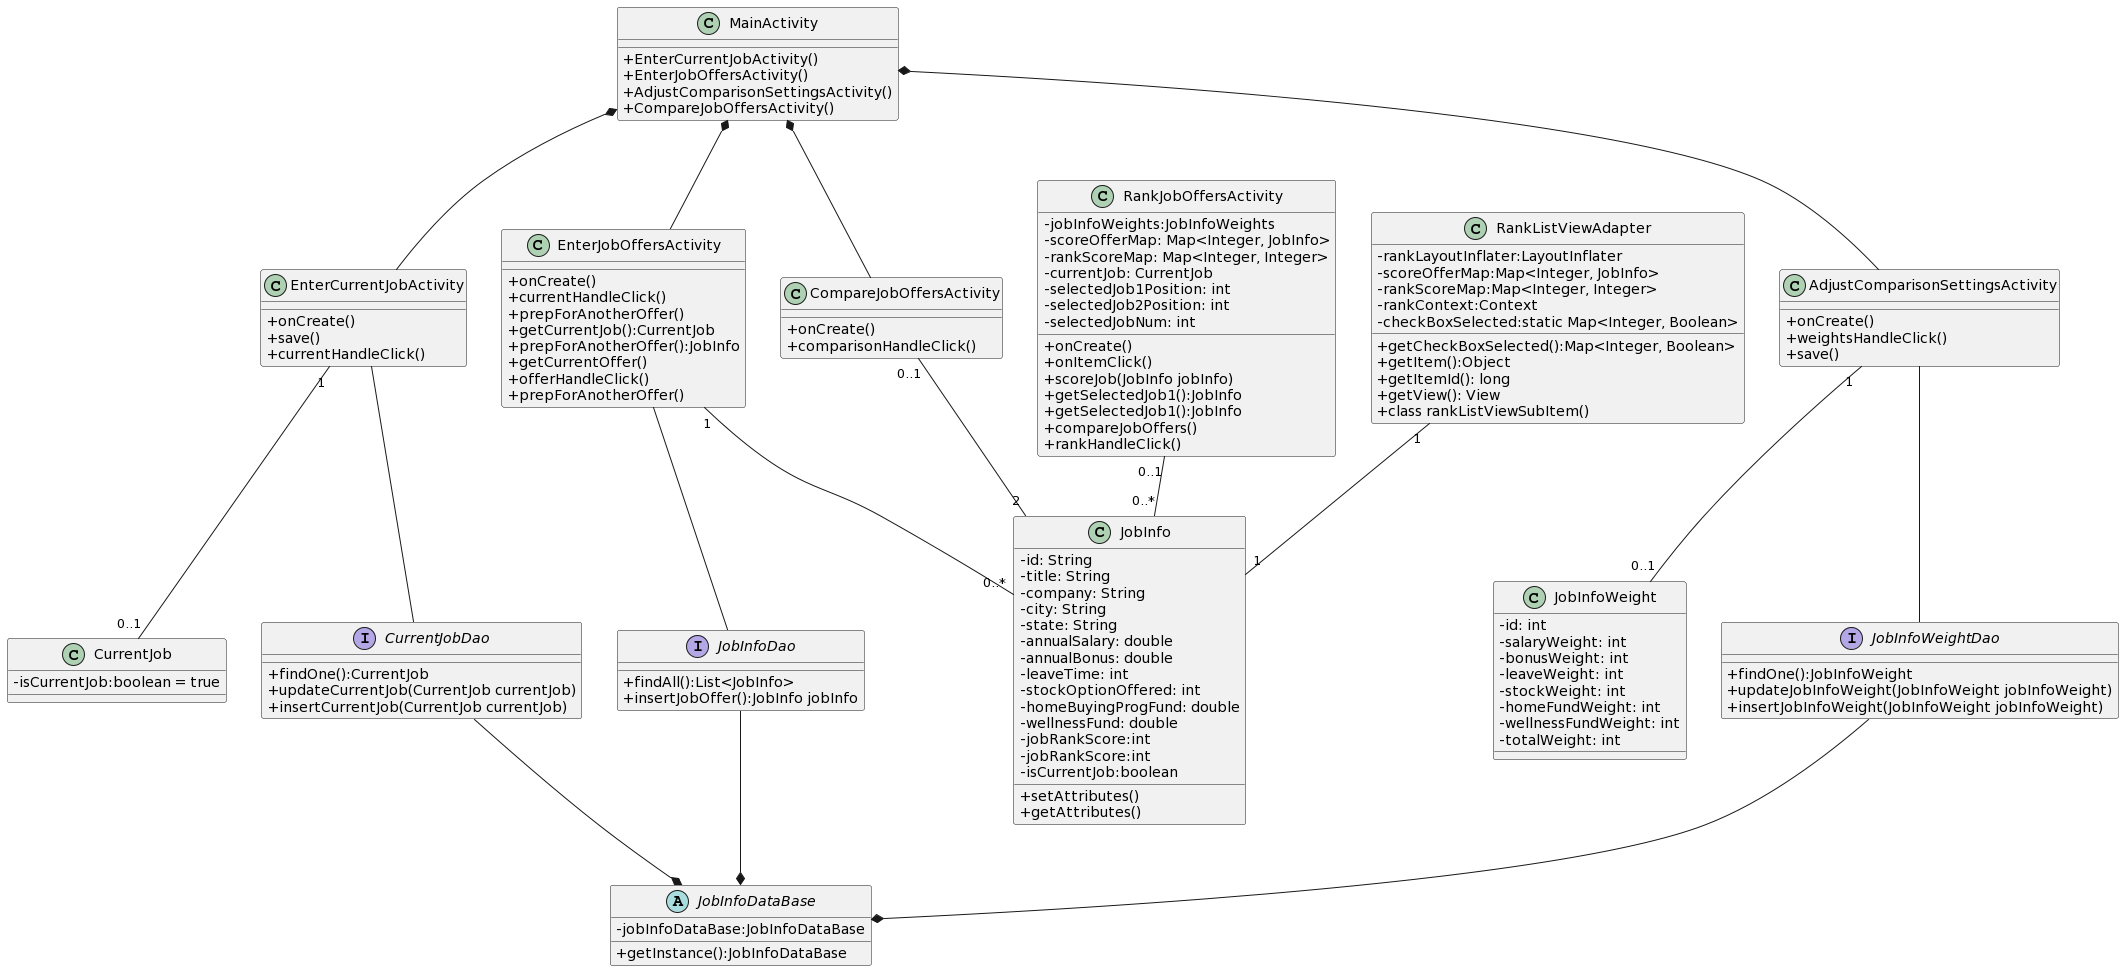

The diagram above was rendered by PlantUML. Its source (embedded in the PNG):
@startuml
skinparam classAttributeIconSize 0
class MainActivity{
+EnterCurrentJobActivity()
+EnterJobOffersActivity()
+AdjustComparisonSettingsActivity()
+CompareJobOffersActivity()
}

class EnterCurrentJobActivity{
+onCreate()
+save()
+currentHandleClick()
}

class EnterJobOffersActivity{
+onCreate()
+currentHandleClick()
+prepForAnotherOffer()
+getCurrentJob():CurrentJob
+prepForAnotherOffer():JobInfo
+getCurrentOffer()
+offerHandleClick()
+prepForAnotherOffer()
}

class AdjustComparisonSettingsActivity{
+onCreate()
+weightsHandleClick()
+save()
}

class CompareJobOffersActivity{
+onCreate()
+comparisonHandleClick()
}

class JobInfo{
-id: String
-title: String
-company: String
-city: String
-state: String
-annualSalary: double
-annualBonus: double
-leaveTime: int
-stockOptionOffered: int
-homeBuyingProgFund: double
-wellnessFund: double
-jobRankScore:int
-jobRankScore:int
-isCurrentJob:boolean
+setAttributes()
+getAttributes()
}

class CurrentJob{
-isCurrentJob:boolean = true
}


class JobInfoWeight{
-id: int
-salaryWeight: int
-bonusWeight: int
-leaveWeight: int
-stockWeight: int
-homeFundWeight: int
-wellnessFundWeight: int
-totalWeight: int

}

class RankJobOffersActivity{
-jobInfoWeights:JobInfoWeights
-scoreOfferMap: Map<Integer, JobInfo>
-rankScoreMap: Map<Integer, Integer>
-currentJob: CurrentJob
-selectedJob1Position: int
-selectedJob2Position: int
-selectedJobNum: int
+onCreate()
+onItemClick()
+scoreJob(JobInfo jobInfo)
+getSelectedJob1():JobInfo
+getSelectedJob1():JobInfo
+compareJobOffers()
+rankHandleClick()
}

class RankListViewAdapter{
-rankLayoutInflater:LayoutInflater 
-scoreOfferMap:Map<Integer, JobInfo>
-rankScoreMap:Map<Integer, Integer>
-rankContext:Context
-checkBoxSelected:static Map<Integer, Boolean>
+getCheckBoxSelected():Map<Integer, Boolean>
+getItem():Object
+getItemId(): long
+getView(): View
+class rankListViewSubItem()
}

interface JobInfoWeightDao{
+findOne():JobInfoWeight
+updateJobInfoWeight(JobInfoWeight jobInfoWeight)
+insertJobInfoWeight(JobInfoWeight jobInfoWeight)
}

interface CurrentJobDao{
+findOne():CurrentJob
+updateCurrentJob(CurrentJob currentJob)
+insertCurrentJob(CurrentJob currentJob)
}

interface JobInfoDao{
+findAll():List<JobInfo>
+insertJobOffer():JobInfo jobInfo
}

abstract class JobInfoDataBase{
-jobInfoDataBase:JobInfoDataBase 
+getInstance():JobInfoDataBase
}

EnterCurrentJobActivity-up-* MainActivity
EnterJobOffersActivity-up-* MainActivity
AdjustComparisonSettingsActivity-up-* MainActivity
CompareJobOffersActivity-up-* MainActivity

EnterCurrentJobActivity"1"--"0..1" CurrentJob
EnterJobOffersActivity"1"--"0..*" JobInfo
AdjustComparisonSettingsActivity"1"--"0..1" JobInfoWeight
CompareJobOffersActivity"0..1"--"2" JobInfo
RankJobOffersActivity"0..1"--"0..*" JobInfo
RankListViewAdapter"1"--"1" JobInfo

EnterCurrentJobActivity-- CurrentJobDao
EnterJobOffersActivity-- JobInfoDao
AdjustComparisonSettingsActivity-- JobInfoWeightDao

CurrentJobDao--* JobInfoDataBase
JobInfoDao--* JobInfoDataBase
JobInfoWeightDao--* JobInfoDataBase
@enduml